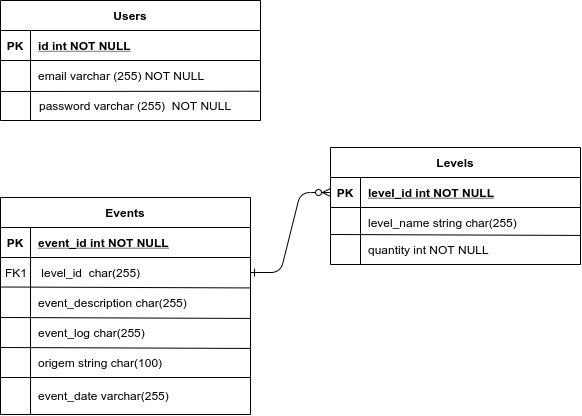

The diagram above was exported from draw.io. Its source (the exported page's mxGraphModel, read from the mxfile embedded in the PNG):
<mxGraphModel dx="1248" dy="681" grid="1" gridSize="10" guides="1" tooltips="1" connect="1" arrows="1" fold="1" page="1" pageScale="1" pageWidth="850" pageHeight="1100" math="0" shadow="0" extFonts="Permanent Marker^https://fonts.googleapis.com/css?family=Permanent+Marker">
  <root>
    <mxCell id="0" />
    <mxCell id="1" parent="0" />
    <mxCell id="-Eu9iN4kng2eq0qF1tSj-76" value="Events" style="shape=table;startSize=30;container=1;collapsible=1;childLayout=tableLayout;fixedRows=1;rowLines=0;fontStyle=1;align=center;resizeLast=1;" parent="1" vertex="1">
      <mxGeometry x="120" y="837" width="250" height="217" as="geometry" />
    </mxCell>
    <mxCell id="-Eu9iN4kng2eq0qF1tSj-77" value="" style="shape=partialRectangle;collapsible=0;dropTarget=0;pointerEvents=0;fillColor=none;points=[[0,0.5],[1,0.5]];portConstraint=eastwest;top=0;left=0;right=0;bottom=1;" parent="-Eu9iN4kng2eq0qF1tSj-76" vertex="1">
      <mxGeometry y="30" width="250" height="30" as="geometry" />
    </mxCell>
    <mxCell id="-Eu9iN4kng2eq0qF1tSj-78" value="PK" style="shape=partialRectangle;overflow=hidden;connectable=0;fillColor=none;top=0;left=0;bottom=0;right=0;fontStyle=1;" parent="-Eu9iN4kng2eq0qF1tSj-77" vertex="1">
      <mxGeometry width="30" height="30" as="geometry">
        <mxRectangle width="30" height="30" as="alternateBounds" />
      </mxGeometry>
    </mxCell>
    <mxCell id="-Eu9iN4kng2eq0qF1tSj-79" value="event_id int NOT NULL " style="shape=partialRectangle;overflow=hidden;connectable=0;fillColor=none;top=0;left=0;bottom=0;right=0;align=left;spacingLeft=6;fontStyle=5;" parent="-Eu9iN4kng2eq0qF1tSj-77" vertex="1">
      <mxGeometry x="30" width="220" height="30" as="geometry">
        <mxRectangle width="220" height="30" as="alternateBounds" />
      </mxGeometry>
    </mxCell>
    <mxCell id="-Eu9iN4kng2eq0qF1tSj-80" style="shape=partialRectangle;collapsible=0;dropTarget=0;pointerEvents=0;fillColor=none;points=[[0,0.5],[1,0.5]];portConstraint=eastwest;top=0;left=0;right=0;bottom=0;" parent="-Eu9iN4kng2eq0qF1tSj-76" vertex="1">
      <mxGeometry y="60" width="250" height="30" as="geometry" />
    </mxCell>
    <mxCell id="-Eu9iN4kng2eq0qF1tSj-81" style="shape=partialRectangle;overflow=hidden;connectable=0;fillColor=none;top=0;left=0;bottom=0;right=0;" parent="-Eu9iN4kng2eq0qF1tSj-80" vertex="1">
      <mxGeometry width="30" height="30" as="geometry">
        <mxRectangle width="30" height="30" as="alternateBounds" />
      </mxGeometry>
    </mxCell>
    <mxCell id="-Eu9iN4kng2eq0qF1tSj-82" value=" level_id  char(255)" style="shape=partialRectangle;overflow=hidden;connectable=0;fillColor=none;top=0;left=0;bottom=0;right=0;align=left;spacingLeft=6;" parent="-Eu9iN4kng2eq0qF1tSj-80" vertex="1">
      <mxGeometry x="30" width="220" height="30" as="geometry">
        <mxRectangle width="220" height="30" as="alternateBounds" />
      </mxGeometry>
    </mxCell>
    <mxCell id="-Eu9iN4kng2eq0qF1tSj-83" value="" style="shape=partialRectangle;collapsible=0;dropTarget=0;pointerEvents=0;fillColor=none;points=[[0,0.5],[1,0.5]];portConstraint=eastwest;top=0;left=0;right=0;bottom=0;" parent="-Eu9iN4kng2eq0qF1tSj-76" vertex="1">
      <mxGeometry y="90" width="250" height="30" as="geometry" />
    </mxCell>
    <mxCell id="-Eu9iN4kng2eq0qF1tSj-84" value="" style="shape=partialRectangle;overflow=hidden;connectable=0;fillColor=none;top=0;left=0;bottom=0;right=0;" parent="-Eu9iN4kng2eq0qF1tSj-83" vertex="1">
      <mxGeometry width="30" height="30" as="geometry">
        <mxRectangle width="30" height="30" as="alternateBounds" />
      </mxGeometry>
    </mxCell>
    <mxCell id="-Eu9iN4kng2eq0qF1tSj-85" value="event_description char(255)" style="shape=partialRectangle;overflow=hidden;connectable=0;fillColor=none;top=0;left=0;bottom=0;right=0;align=left;spacingLeft=6;" parent="-Eu9iN4kng2eq0qF1tSj-83" vertex="1">
      <mxGeometry x="30" width="220" height="30" as="geometry">
        <mxRectangle width="220" height="30" as="alternateBounds" />
      </mxGeometry>
    </mxCell>
    <mxCell id="-Eu9iN4kng2eq0qF1tSj-86" style="shape=partialRectangle;collapsible=0;dropTarget=0;pointerEvents=0;fillColor=none;points=[[0,0.5],[1,0.5]];portConstraint=eastwest;top=0;left=0;right=0;bottom=0;" parent="-Eu9iN4kng2eq0qF1tSj-76" vertex="1">
      <mxGeometry y="120" width="250" height="30" as="geometry" />
    </mxCell>
    <mxCell id="-Eu9iN4kng2eq0qF1tSj-87" style="shape=partialRectangle;overflow=hidden;connectable=0;fillColor=none;top=0;left=0;bottom=0;right=0;" parent="-Eu9iN4kng2eq0qF1tSj-86" vertex="1">
      <mxGeometry width="30" height="30" as="geometry">
        <mxRectangle width="30" height="30" as="alternateBounds" />
      </mxGeometry>
    </mxCell>
    <mxCell id="-Eu9iN4kng2eq0qF1tSj-88" value="event_log char(255)" style="shape=partialRectangle;overflow=hidden;connectable=0;fillColor=none;top=0;left=0;bottom=0;right=0;align=left;spacingLeft=6;" parent="-Eu9iN4kng2eq0qF1tSj-86" vertex="1">
      <mxGeometry x="30" width="220" height="30" as="geometry">
        <mxRectangle width="220" height="30" as="alternateBounds" />
      </mxGeometry>
    </mxCell>
    <mxCell id="-Eu9iN4kng2eq0qF1tSj-89" style="shape=partialRectangle;collapsible=0;dropTarget=0;pointerEvents=0;fillColor=none;points=[[0,0.5],[1,0.5]];portConstraint=eastwest;top=0;left=0;right=0;bottom=0;" parent="-Eu9iN4kng2eq0qF1tSj-76" vertex="1">
      <mxGeometry y="150" width="250" height="30" as="geometry" />
    </mxCell>
    <mxCell id="-Eu9iN4kng2eq0qF1tSj-90" style="shape=partialRectangle;overflow=hidden;connectable=0;fillColor=none;top=0;left=0;bottom=0;right=0;" parent="-Eu9iN4kng2eq0qF1tSj-89" vertex="1">
      <mxGeometry width="30" height="30" as="geometry">
        <mxRectangle width="30" height="30" as="alternateBounds" />
      </mxGeometry>
    </mxCell>
    <mxCell id="-Eu9iN4kng2eq0qF1tSj-91" value="origem string char(100)" style="shape=partialRectangle;overflow=hidden;connectable=0;fillColor=none;top=0;left=0;bottom=0;right=0;align=left;spacingLeft=6;" parent="-Eu9iN4kng2eq0qF1tSj-89" vertex="1">
      <mxGeometry x="30" width="220" height="30" as="geometry">
        <mxRectangle width="220" height="30" as="alternateBounds" />
      </mxGeometry>
    </mxCell>
    <mxCell id="-Eu9iN4kng2eq0qF1tSj-92" value="" style="endArrow=none;html=1;exitX=-0.001;exitY=0.018;exitDx=0;exitDy=0;exitPerimeter=0;entryX=0.999;entryY=1.049;entryDx=0;entryDy=0;entryPerimeter=0;" parent="1" edge="1">
      <mxGeometry width="50" height="50" relative="1" as="geometry">
        <mxPoint x="120" y="987" as="sourcePoint" />
        <mxPoint x="370" y="987.9300000000001" as="targetPoint" />
      </mxGeometry>
    </mxCell>
    <mxCell id="-Eu9iN4kng2eq0qF1tSj-93" value="" style="endArrow=none;html=1;exitX=-0.001;exitY=0.018;exitDx=0;exitDy=0;exitPerimeter=0;entryX=0.999;entryY=1.049;entryDx=0;entryDy=0;entryPerimeter=0;" parent="1" edge="1">
      <mxGeometry width="50" height="50" relative="1" as="geometry">
        <mxPoint x="120" y="926.5" as="sourcePoint" />
        <mxPoint x="370" y="927.4300000000001" as="targetPoint" />
      </mxGeometry>
    </mxCell>
    <mxCell id="-Eu9iN4kng2eq0qF1tSj-94" value="" style="endArrow=none;html=1;exitX=-0.001;exitY=0.018;exitDx=0;exitDy=0;exitPerimeter=0;entryX=0.999;entryY=1.049;entryDx=0;entryDy=0;entryPerimeter=0;" parent="1" edge="1">
      <mxGeometry width="50" height="50" relative="1" as="geometry">
        <mxPoint x="120" y="957" as="sourcePoint" />
        <mxPoint x="370" y="957.9300000000001" as="targetPoint" />
      </mxGeometry>
    </mxCell>
    <mxCell id="-Eu9iN4kng2eq0qF1tSj-99" value="" style="endArrow=none;html=1;" parent="1" edge="1">
      <mxGeometry width="50" height="50" relative="1" as="geometry">
        <mxPoint x="120" y="1017" as="sourcePoint" />
        <mxPoint x="370" y="1017" as="targetPoint" />
      </mxGeometry>
    </mxCell>
    <mxCell id="-Eu9iN4kng2eq0qF1tSj-101" style="shape=partialRectangle;collapsible=0;dropTarget=0;pointerEvents=0;fillColor=none;points=[[0,0.5],[1,0.5]];portConstraint=eastwest;top=0;left=0;right=0;bottom=0;" parent="1" vertex="1">
      <mxGeometry x="120" y="1020" width="250" height="30" as="geometry" />
    </mxCell>
    <mxCell id="-Eu9iN4kng2eq0qF1tSj-102" style="shape=partialRectangle;overflow=hidden;connectable=0;fillColor=none;top=0;left=0;bottom=0;right=0;" parent="-Eu9iN4kng2eq0qF1tSj-101" vertex="1">
      <mxGeometry width="30" height="30" as="geometry">
        <mxRectangle width="30" height="30" as="alternateBounds" />
      </mxGeometry>
    </mxCell>
    <mxCell id="-Eu9iN4kng2eq0qF1tSj-103" value="event_date varchar(255)" style="shape=partialRectangle;overflow=hidden;connectable=0;fillColor=none;top=0;left=0;bottom=0;right=0;align=left;spacingLeft=6;" parent="-Eu9iN4kng2eq0qF1tSj-101" vertex="1">
      <mxGeometry x="30" width="220" height="30" as="geometry">
        <mxRectangle width="220" height="30" as="alternateBounds" />
      </mxGeometry>
    </mxCell>
    <mxCell id="-Eu9iN4kng2eq0qF1tSj-106" value="Levels" style="shape=table;startSize=30;container=1;collapsible=1;childLayout=tableLayout;fixedRows=1;rowLines=0;fontStyle=1;align=center;resizeLast=1;" parent="1" vertex="1">
      <mxGeometry x="450" y="787" width="250" height="117" as="geometry">
        <mxRectangle x="450" y="120" width="80" height="30" as="alternateBounds" />
      </mxGeometry>
    </mxCell>
    <mxCell id="-Eu9iN4kng2eq0qF1tSj-107" value="" style="shape=partialRectangle;collapsible=0;dropTarget=0;pointerEvents=0;fillColor=none;points=[[0,0.5],[1,0.5]];portConstraint=eastwest;top=0;left=0;right=0;bottom=1;" parent="-Eu9iN4kng2eq0qF1tSj-106" vertex="1">
      <mxGeometry y="30" width="250" height="30" as="geometry" />
    </mxCell>
    <mxCell id="-Eu9iN4kng2eq0qF1tSj-108" value="PK" style="shape=partialRectangle;overflow=hidden;connectable=0;fillColor=none;top=0;left=0;bottom=0;right=0;fontStyle=1;" parent="-Eu9iN4kng2eq0qF1tSj-107" vertex="1">
      <mxGeometry width="30" height="30" as="geometry">
        <mxRectangle width="30" height="30" as="alternateBounds" />
      </mxGeometry>
    </mxCell>
    <mxCell id="-Eu9iN4kng2eq0qF1tSj-109" value="level_id int NOT NULL " style="shape=partialRectangle;overflow=hidden;connectable=0;fillColor=none;top=0;left=0;bottom=0;right=0;align=left;spacingLeft=6;fontStyle=5;" parent="-Eu9iN4kng2eq0qF1tSj-107" vertex="1">
      <mxGeometry x="30" width="220" height="30" as="geometry">
        <mxRectangle width="220" height="30" as="alternateBounds" />
      </mxGeometry>
    </mxCell>
    <mxCell id="-Eu9iN4kng2eq0qF1tSj-110" value="" style="shape=partialRectangle;collapsible=0;dropTarget=0;pointerEvents=0;fillColor=none;points=[[0,0.5],[1,0.5]];portConstraint=eastwest;top=0;left=0;right=0;bottom=0;" parent="-Eu9iN4kng2eq0qF1tSj-106" vertex="1">
      <mxGeometry y="60" width="250" height="30" as="geometry" />
    </mxCell>
    <mxCell id="-Eu9iN4kng2eq0qF1tSj-111" value="" style="shape=partialRectangle;overflow=hidden;connectable=0;fillColor=none;top=0;left=0;bottom=0;right=0;" parent="-Eu9iN4kng2eq0qF1tSj-110" vertex="1">
      <mxGeometry width="30" height="30" as="geometry">
        <mxRectangle width="30" height="30" as="alternateBounds" />
      </mxGeometry>
    </mxCell>
    <mxCell id="-Eu9iN4kng2eq0qF1tSj-112" value="level_name string char(255)" style="shape=partialRectangle;overflow=hidden;connectable=0;fillColor=none;top=0;left=0;bottom=0;right=0;align=left;spacingLeft=6;" parent="-Eu9iN4kng2eq0qF1tSj-110" vertex="1">
      <mxGeometry x="30" width="220" height="30" as="geometry">
        <mxRectangle width="220" height="30" as="alternateBounds" />
      </mxGeometry>
    </mxCell>
    <mxCell id="MYlOdiD_v0fhw3fgLwVF-4" value="" style="endArrow=none;html=1;rounded=0;" parent="1" edge="1">
      <mxGeometry width="50" height="50" relative="1" as="geometry">
        <mxPoint x="150" y="1014" as="sourcePoint" />
        <mxPoint x="150" y="1054" as="targetPoint" />
        <Array as="points">
          <mxPoint x="150" y="1014" />
        </Array>
      </mxGeometry>
    </mxCell>
    <mxCell id="MYlOdiD_v0fhw3fgLwVF-6" value="" style="shape=partialRectangle;collapsible=0;dropTarget=0;pointerEvents=0;fillColor=none;points=[[0,0.5],[1,0.5]];portConstraint=eastwest;top=0;left=0;right=0;bottom=0;" parent="1" vertex="1">
      <mxGeometry x="450" y="874" width="250" height="30" as="geometry" />
    </mxCell>
    <mxCell id="MYlOdiD_v0fhw3fgLwVF-7" value="" style="shape=partialRectangle;overflow=hidden;connectable=0;fillColor=none;top=0;left=0;bottom=0;right=0;" parent="MYlOdiD_v0fhw3fgLwVF-6" vertex="1">
      <mxGeometry width="30" height="30" as="geometry">
        <mxRectangle width="30" height="30" as="alternateBounds" />
      </mxGeometry>
    </mxCell>
    <mxCell id="MYlOdiD_v0fhw3fgLwVF-8" value="quantity int NOT NULL" style="shape=partialRectangle;overflow=hidden;connectable=0;fillColor=none;top=0;left=0;bottom=0;right=0;align=left;spacingLeft=6;" parent="MYlOdiD_v0fhw3fgLwVF-6" vertex="1">
      <mxGeometry x="30" width="220" height="30" as="geometry">
        <mxRectangle width="220" height="30" as="alternateBounds" />
      </mxGeometry>
    </mxCell>
    <mxCell id="MYlOdiD_v0fhw3fgLwVF-11" value="" style="endArrow=none;html=1;exitX=-0.001;exitY=0.018;exitDx=0;exitDy=0;exitPerimeter=0;entryX=0.999;entryY=1.049;entryDx=0;entryDy=0;entryPerimeter=0;" parent="1" edge="1">
      <mxGeometry width="50" height="50" relative="1" as="geometry">
        <mxPoint x="450" y="874" as="sourcePoint" />
        <mxPoint x="700" y="874.9300000000001" as="targetPoint" />
      </mxGeometry>
    </mxCell>
    <mxCell id="MYlOdiD_v0fhw3fgLwVF-12" value="" style="endArrow=none;html=1;" parent="1" edge="1">
      <mxGeometry width="50" height="50" relative="1" as="geometry">
        <mxPoint x="480" y="874" as="sourcePoint" />
        <mxPoint x="480" y="904" as="targetPoint" />
      </mxGeometry>
    </mxCell>
    <mxCell id="MYlOdiD_v0fhw3fgLwVF-13" value="FK1" style="shape=partialRectangle;overflow=hidden;connectable=0;fillColor=none;top=0;left=0;bottom=0;right=0;" parent="1" vertex="1">
      <mxGeometry x="121" y="897" width="30" height="30" as="geometry" />
    </mxCell>
    <mxCell id="MYlOdiD_v0fhw3fgLwVF-14" value="" style="edgeStyle=entityRelationEdgeStyle;endArrow=ERzeroToMany;startArrow=ERone;endFill=1;startFill=0;exitX=1;exitY=0.5;exitDx=0;exitDy=0;entryX=0;entryY=0.5;entryDx=0;entryDy=0;" parent="1" source="-Eu9iN4kng2eq0qF1tSj-80" target="-Eu9iN4kng2eq0qF1tSj-107" edge="1">
      <mxGeometry width="100" height="100" relative="1" as="geometry">
        <mxPoint x="420" y="734" as="sourcePoint" />
        <mxPoint x="460" y="664" as="targetPoint" />
      </mxGeometry>
    </mxCell>
    <mxCell id="MYlOdiD_v0fhw3fgLwVF-26" value="Users" style="shape=table;startSize=30;container=1;collapsible=1;childLayout=tableLayout;fixedRows=1;rowLines=0;fontStyle=1;align=center;resizeLast=1;" parent="1" vertex="1">
      <mxGeometry x="120" y="640" width="260" height="120" as="geometry" />
    </mxCell>
    <mxCell id="MYlOdiD_v0fhw3fgLwVF-27" value="" style="shape=partialRectangle;collapsible=0;dropTarget=0;pointerEvents=0;fillColor=none;points=[[0,0.5],[1,0.5]];portConstraint=eastwest;top=0;left=0;right=0;bottom=1;" parent="MYlOdiD_v0fhw3fgLwVF-26" vertex="1">
      <mxGeometry y="30" width="260" height="30" as="geometry" />
    </mxCell>
    <mxCell id="MYlOdiD_v0fhw3fgLwVF-28" value="PK" style="shape=partialRectangle;overflow=hidden;connectable=0;fillColor=none;top=0;left=0;bottom=0;right=0;fontStyle=1;" parent="MYlOdiD_v0fhw3fgLwVF-27" vertex="1">
      <mxGeometry width="30" height="30" as="geometry">
        <mxRectangle width="30" height="30" as="alternateBounds" />
      </mxGeometry>
    </mxCell>
    <mxCell id="MYlOdiD_v0fhw3fgLwVF-29" value="id int NOT NULL" style="shape=partialRectangle;overflow=hidden;connectable=0;fillColor=none;top=0;left=0;bottom=0;right=0;align=left;spacingLeft=6;fontStyle=5;" parent="MYlOdiD_v0fhw3fgLwVF-27" vertex="1">
      <mxGeometry x="30" width="230" height="30" as="geometry">
        <mxRectangle width="230" height="30" as="alternateBounds" />
      </mxGeometry>
    </mxCell>
    <mxCell id="MYlOdiD_v0fhw3fgLwVF-33" style="shape=partialRectangle;collapsible=0;dropTarget=0;pointerEvents=0;fillColor=none;points=[[0,0.5],[1,0.5]];portConstraint=eastwest;top=0;left=0;right=0;bottom=0;" parent="MYlOdiD_v0fhw3fgLwVF-26" vertex="1">
      <mxGeometry y="60" width="260" height="30" as="geometry" />
    </mxCell>
    <mxCell id="MYlOdiD_v0fhw3fgLwVF-34" style="shape=partialRectangle;overflow=hidden;connectable=0;fillColor=none;top=0;left=0;bottom=0;right=0;" parent="MYlOdiD_v0fhw3fgLwVF-33" vertex="1">
      <mxGeometry width="30" height="30" as="geometry">
        <mxRectangle width="30" height="30" as="alternateBounds" />
      </mxGeometry>
    </mxCell>
    <mxCell id="MYlOdiD_v0fhw3fgLwVF-35" value="email varchar (255) NOT NULL" style="shape=partialRectangle;overflow=hidden;connectable=0;fillColor=none;top=0;left=0;bottom=0;right=0;align=left;spacingLeft=6;" parent="MYlOdiD_v0fhw3fgLwVF-33" vertex="1">
      <mxGeometry x="30" width="230" height="30" as="geometry">
        <mxRectangle width="230" height="30" as="alternateBounds" />
      </mxGeometry>
    </mxCell>
    <mxCell id="MYlOdiD_v0fhw3fgLwVF-36" style="shape=partialRectangle;collapsible=0;dropTarget=0;pointerEvents=0;fillColor=none;points=[[0,0.5],[1,0.5]];portConstraint=eastwest;top=0;left=0;right=0;bottom=0;" parent="MYlOdiD_v0fhw3fgLwVF-26" vertex="1">
      <mxGeometry y="90" width="260" height="30" as="geometry" />
    </mxCell>
    <mxCell id="MYlOdiD_v0fhw3fgLwVF-37" style="shape=partialRectangle;overflow=hidden;connectable=0;fillColor=none;top=0;left=0;bottom=0;right=0;" parent="MYlOdiD_v0fhw3fgLwVF-36" vertex="1">
      <mxGeometry width="30" height="30" as="geometry">
        <mxRectangle width="30" height="30" as="alternateBounds" />
      </mxGeometry>
    </mxCell>
    <mxCell id="MYlOdiD_v0fhw3fgLwVF-38" style="shape=partialRectangle;overflow=hidden;connectable=0;fillColor=none;top=0;left=0;bottom=0;right=0;align=left;spacingLeft=6;" parent="MYlOdiD_v0fhw3fgLwVF-36" vertex="1">
      <mxGeometry x="30" width="230" height="30" as="geometry">
        <mxRectangle width="230" height="30" as="alternateBounds" />
      </mxGeometry>
    </mxCell>
    <mxCell id="MYlOdiD_v0fhw3fgLwVF-43" value="" style="endArrow=none;html=1;entryX=0.996;entryY=0.024;entryDx=0;entryDy=0;entryPerimeter=0;" parent="1" target="MYlOdiD_v0fhw3fgLwVF-36" edge="1">
      <mxGeometry width="50" height="50" relative="1" as="geometry">
        <mxPoint x="120" y="731" as="sourcePoint" />
        <mxPoint x="370" y="760.9300000000001" as="targetPoint" />
      </mxGeometry>
    </mxCell>
    <mxCell id="MYlOdiD_v0fhw3fgLwVF-44" value="password varchar (255)  NOT NULL" style="shape=partialRectangle;overflow=hidden;connectable=0;fillColor=none;top=0;left=0;bottom=0;right=0;align=left;spacingLeft=6;" parent="1" vertex="1">
      <mxGeometry x="151" y="730" width="220" height="30" as="geometry">
        <mxRectangle width="220" height="30" as="alternateBounds" />
      </mxGeometry>
    </mxCell>
  </root>
</mxGraphModel>